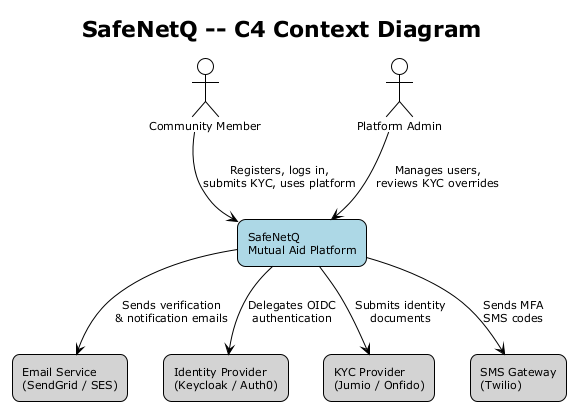

The diagram above was rendered by PlantUML. Its source (embedded in the PNG):
@startuml c4-context
!theme plain
title SafeNetQ -- C4 Context Diagram

skinparam defaultFontSize 11
skinparam shadowing false
skinparam rectangle {
  roundCorner 15
}

actor "Community Member" as member
actor "Platform Admin" as admin

rectangle "SafeNetQ\nMutual Aid Platform" as system #LightBlue {
}

rectangle "Email Service\n(SendGrid / SES)" as email #LightGray
rectangle "Identity Provider\n(Keycloak / Auth0)" as idp #LightGray
rectangle "KYC Provider\n(Jumio / Onfido)" as kyc #LightGray
rectangle "SMS Gateway\n(Twilio)" as sms #LightGray

member --> system : Registers, logs in,\nsubmits KYC, uses platform
admin --> system : Manages users,\nreviews KYC overrides

system --> idp : Delegates OIDC\nauthentication
system --> kyc : Submits identity\ndocuments
system --> email : Sends verification\n& notification emails
system --> sms : Sends MFA\nSMS codes

@enduml